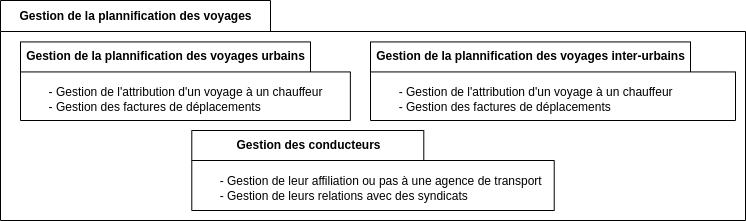

The diagram above was exported from draw.io. Its source (the exported page's mxGraphModel, read from the mxfile embedded in the PNG):
<mxGraphModel dx="1707" dy="531" grid="1" gridSize="10" guides="1" tooltips="1" connect="1" arrows="1" fold="1" page="1" pageScale="1" pageWidth="827" pageHeight="1169" math="0" shadow="0">
  <root>
    <mxCell id="0" />
    <mxCell id="1" parent="0" />
    <mxCell id="7f9ounmnxZ6k7ys8BAt5-1" value="Gestion de la plannification des voyages" style="shape=folder;fontStyle=1;tabWidth=270;tabHeight=31;tabPosition=left;html=1;boundedLbl=1;labelInHeader=1;container=1;collapsible=0;" parent="1" vertex="1">
      <mxGeometry x="-786" y="60" width="745" height="220" as="geometry" />
    </mxCell>
    <mxCell id="7f9ounmnxZ6k7ys8BAt5-2" value="&lt;div style=&quot;&quot;&gt;&lt;br&gt;&lt;/div&gt;" style="html=1;strokeColor=none;resizeWidth=1;resizeHeight=1;fillColor=none;part=1;connectable=0;allowArrows=0;deletable=0;align=center;" parent="7f9ounmnxZ6k7ys8BAt5-1" vertex="1">
      <mxGeometry width="724.8648648648649" height="153.99999999999997" relative="1" as="geometry">
        <mxPoint y="30" as="offset" />
      </mxGeometry>
    </mxCell>
    <mxCell id="7f9ounmnxZ6k7ys8BAt5-3" value="Gestion des conducteurs" style="shape=folder;fontStyle=1;tabWidth=232;tabHeight=30;tabPosition=left;html=1;boundedLbl=1;labelInHeader=1;container=1;collapsible=0;" parent="7f9ounmnxZ6k7ys8BAt5-1" vertex="1">
      <mxGeometry x="191.29" y="130" width="362.43" height="80" as="geometry" />
    </mxCell>
    <mxCell id="7f9ounmnxZ6k7ys8BAt5-4" value="&lt;div style=&quot;&quot;&gt;&lt;span style=&quot;white-space: pre;&quot;&gt;&#09;&lt;/span&gt;- Gestion de leur affiliation ou pas à une agence de transport&lt;/div&gt;&lt;div style=&quot;&quot;&gt;&lt;span style=&quot;white-space: pre;&quot;&gt;&#09;&lt;/span&gt;- Gestion de leurs relations avec des syndicats&lt;/div&gt;" style="html=1;strokeColor=none;resizeWidth=1;resizeHeight=1;fillColor=none;part=1;connectable=0;allowArrows=0;deletable=0;align=left;" parent="7f9ounmnxZ6k7ys8BAt5-3" vertex="1">
      <mxGeometry width="362.43" height="56" relative="1" as="geometry">
        <mxPoint y="30" as="offset" />
      </mxGeometry>
    </mxCell>
    <mxCell id="7f9ounmnxZ6k7ys8BAt5-5" value="Gestion de la plannification des voyages inter-urbains" style="shape=folder;fontStyle=1;tabWidth=320;tabHeight=30;tabPosition=left;html=1;boundedLbl=1;labelInHeader=1;container=1;collapsible=0;" parent="7f9ounmnxZ6k7ys8BAt5-1" vertex="1">
      <mxGeometry x="370" y="41.43" width="365" height="78.57" as="geometry" />
    </mxCell>
    <mxCell id="7f9ounmnxZ6k7ys8BAt5-6" value="&lt;div style=&quot;&quot;&gt;&lt;div&gt;&lt;span style=&quot;white-space: pre;&quot;&gt;&#09;&lt;/span&gt;- Gestion de l'attribution d'un voyage à un chauffeur&lt;/div&gt;&lt;div&gt;&lt;span style=&quot;white-space: pre;&quot;&gt;&#09;&lt;/span&gt;- Gestion des factures de déplacements&amp;nbsp;&lt;/div&gt;&lt;/div&gt;" style="html=1;strokeColor=none;resizeWidth=1;resizeHeight=1;fillColor=none;part=1;connectable=0;allowArrows=0;deletable=0;align=left;" parent="7f9ounmnxZ6k7ys8BAt5-5" vertex="1">
      <mxGeometry width="365.00000000000006" height="54.999" relative="1" as="geometry">
        <mxPoint y="30" as="offset" />
      </mxGeometry>
    </mxCell>
    <mxCell id="b6ZDj7-MG_GPdQ9fGaLX-1" value="Gestion de la plannification des voyages urbains" style="shape=folder;fontStyle=1;tabWidth=290;tabHeight=30;tabPosition=left;html=1;boundedLbl=1;labelInHeader=1;container=1;collapsible=0;" parent="7f9ounmnxZ6k7ys8BAt5-1" vertex="1">
      <mxGeometry x="20" y="41.43" width="329.86" height="78.57" as="geometry" />
    </mxCell>
    <mxCell id="b6ZDj7-MG_GPdQ9fGaLX-2" value="&lt;div style=&quot;&quot;&gt;&lt;div style=&quot;text-align: left;&quot;&gt;- Gestion de l'attribution d'un voyage à un chauffeur&lt;/div&gt;&lt;div style=&quot;text-align: left;&quot;&gt;&lt;span style=&quot;&quot;&gt;&#09;&lt;/span&gt;- Gestion des factures de déplacements&amp;nbsp;&lt;/div&gt;&lt;/div&gt;" style="html=1;strokeColor=none;resizeWidth=1;resizeHeight=1;fillColor=none;part=1;connectable=0;allowArrows=0;deletable=0;align=center;" parent="b6ZDj7-MG_GPdQ9fGaLX-1" vertex="1">
      <mxGeometry width="329.86" height="54.99899999999999" relative="1" as="geometry">
        <mxPoint y="30" as="offset" />
      </mxGeometry>
    </mxCell>
  </root>
</mxGraphModel>